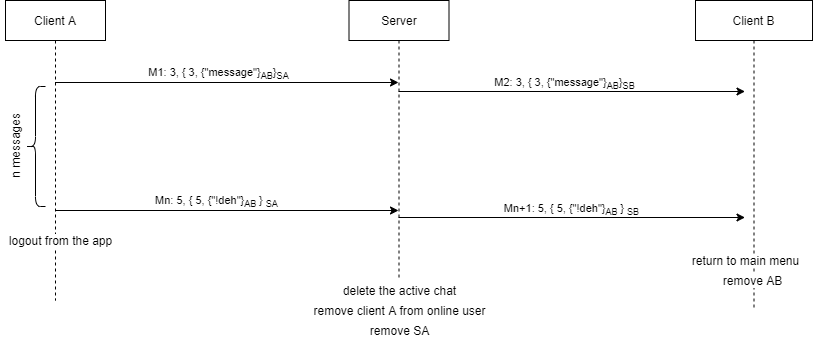

The diagram above was exported from draw.io. Its source (the exported page's mxGraphModel, read from the mxfile embedded in the PNG):
<mxGraphModel dx="868" dy="460" grid="1" gridSize="10" guides="1" tooltips="1" connect="1" arrows="1" fold="1" page="1" pageScale="1" pageWidth="827" pageHeight="1169" math="0" shadow="0">
  <root>
    <mxCell id="0" />
    <mxCell id="1" parent="0" />
    <mxCell id="FarxpKgZHKkkfBqwm3aO-5" value="Client A" style="shape=umlLifeline;perimeter=lifelinePerimeter;whiteSpace=wrap;html=1;container=1;collapsible=0;recursiveResize=0;outlineConnect=0;" parent="1" vertex="1">
      <mxGeometry x="20" y="30" width="100" height="300" as="geometry" />
    </mxCell>
    <mxCell id="FarxpKgZHKkkfBqwm3aO-7" value="Server" style="shape=umlLifeline;perimeter=lifelinePerimeter;whiteSpace=wrap;html=1;container=1;collapsible=0;recursiveResize=0;outlineConnect=0;" parent="1" vertex="1">
      <mxGeometry x="363.5" y="30" width="100" height="280" as="geometry" />
    </mxCell>
    <mxCell id="ew0XSLaMeLpF_alBr4-t-1" value="Client B" style="shape=umlLifeline;perimeter=lifelinePerimeter;whiteSpace=wrap;html=1;container=1;collapsible=0;recursiveResize=0;outlineConnect=0;" parent="1" vertex="1">
      <mxGeometry x="710" y="30" width="117" height="310" as="geometry" />
    </mxCell>
    <mxCell id="YKbFxFgqCVOi-oBd9TnE-9" value="remove AB" style="text;html=1;align=center;verticalAlign=middle;resizable=0;points=[];autosize=1;strokeColor=none;labelBackgroundColor=#ffffff;" parent="ew0XSLaMeLpF_alBr4-t-1" vertex="1">
      <mxGeometry x="22" y="270" width="70" height="20" as="geometry" />
    </mxCell>
    <mxCell id="ew0XSLaMeLpF_alBr4-t-2" value="" style="endArrow=classic;html=1;" parent="1" edge="1">
      <mxGeometry width="50" height="50" relative="1" as="geometry">
        <mxPoint x="69.5" y="112" as="sourcePoint" />
        <mxPoint x="413" y="112" as="targetPoint" />
      </mxGeometry>
    </mxCell>
    <mxCell id="ew0XSLaMeLpF_alBr4-t-9" value="M1: 3, { 3, {&quot;message&quot;}&lt;sub&gt;AB&lt;/sub&gt;}&lt;sub&gt;SA&lt;/sub&gt;" style="edgeLabel;html=1;align=center;verticalAlign=middle;resizable=0;points=[];" parent="ew0XSLaMeLpF_alBr4-t-2" vertex="1" connectable="0">
      <mxGeometry x="-0.0597" y="-1" relative="1" as="geometry">
        <mxPoint x="2" y="-11" as="offset" />
      </mxGeometry>
    </mxCell>
    <mxCell id="ew0XSLaMeLpF_alBr4-t-3" value="" style="endArrow=classic;html=1;" parent="1" edge="1">
      <mxGeometry width="50" height="50" relative="1" as="geometry">
        <mxPoint x="69.5" y="240" as="sourcePoint" />
        <mxPoint x="413" y="240" as="targetPoint" />
      </mxGeometry>
    </mxCell>
    <mxCell id="YKbFxFgqCVOi-oBd9TnE-3" value="Mn: 5, { 5, {&quot;!deh&quot;}&lt;sub&gt;AB &lt;/sub&gt;} &lt;sub&gt;SA&lt;/sub&gt;" style="edgeLabel;html=1;align=center;verticalAlign=middle;resizable=0;points=[];" parent="ew0XSLaMeLpF_alBr4-t-3" vertex="1" connectable="0">
      <mxGeometry x="-0.2402" y="2" relative="1" as="geometry">
        <mxPoint x="31" y="-8" as="offset" />
      </mxGeometry>
    </mxCell>
    <mxCell id="ew0XSLaMeLpF_alBr4-t-5" value="" style="endArrow=classic;html=1;" parent="1" edge="1">
      <mxGeometry width="50" height="50" relative="1" as="geometry">
        <mxPoint x="413" y="121" as="sourcePoint" />
        <mxPoint x="759.5" y="121" as="targetPoint" />
      </mxGeometry>
    </mxCell>
    <mxCell id="ew0XSLaMeLpF_alBr4-t-11" value="M2: 3, { 3, {&quot;message&quot;}&lt;sub&gt;AB&lt;/sub&gt;}&lt;sub&gt;SB&lt;/sub&gt;" style="edgeLabel;html=1;align=center;verticalAlign=middle;resizable=0;points=[];" parent="ew0XSLaMeLpF_alBr4-t-5" vertex="1" connectable="0">
      <mxGeometry x="-0.0466" y="-2" relative="1" as="geometry">
        <mxPoint y="-11" as="offset" />
      </mxGeometry>
    </mxCell>
    <mxCell id="ew0XSLaMeLpF_alBr4-t-7" value="" style="endArrow=classic;html=1;" parent="1" edge="1">
      <mxGeometry width="50" height="50" relative="1" as="geometry">
        <mxPoint x="413" y="247" as="sourcePoint" />
        <mxPoint x="759.5" y="247" as="targetPoint" />
      </mxGeometry>
    </mxCell>
    <mxCell id="YKbFxFgqCVOi-oBd9TnE-4" value="Mn+1: 5, { 5, {&quot;!deh&quot;}&lt;sub&gt;AB&amp;nbsp;&lt;/sub&gt;}&amp;nbsp;&lt;sub&gt;SB&lt;/sub&gt;" style="edgeLabel;html=1;align=center;verticalAlign=middle;resizable=0;points=[];" parent="ew0XSLaMeLpF_alBr4-t-7" vertex="1" connectable="0">
      <mxGeometry x="-0.0649" y="-1" relative="1" as="geometry">
        <mxPoint x="10" y="-10" as="offset" />
      </mxGeometry>
    </mxCell>
    <mxCell id="ew0XSLaMeLpF_alBr4-t-17" value="delete the active chat" style="text;html=1;align=center;verticalAlign=middle;resizable=0;points=[];autosize=1;strokeColor=none;" parent="1" vertex="1">
      <mxGeometry x="348.5" y="310" width="130" height="20" as="geometry" />
    </mxCell>
    <mxCell id="YKbFxFgqCVOi-oBd9TnE-1" value="" style="shape=curlyBracket;whiteSpace=wrap;html=1;rounded=1;" parent="1" vertex="1">
      <mxGeometry x="40" y="116" width="20" height="120" as="geometry" />
    </mxCell>
    <mxCell id="YKbFxFgqCVOi-oBd9TnE-2" value="n messages" style="text;html=1;align=center;verticalAlign=middle;resizable=0;points=[];autosize=1;strokeColor=none;portConstraintRotation=1;rotation=-90;" parent="1" vertex="1">
      <mxGeometry x="-10" y="166" width="80" height="20" as="geometry" />
    </mxCell>
    <mxCell id="YKbFxFgqCVOi-oBd9TnE-5" value="remove client A from online user" style="text;html=1;align=center;verticalAlign=middle;resizable=0;points=[];autosize=1;strokeColor=none;" parent="1" vertex="1">
      <mxGeometry x="319" y="330" width="190" height="20" as="geometry" />
    </mxCell>
    <mxCell id="YKbFxFgqCVOi-oBd9TnE-6" value="logout from the app" style="text;html=1;align=center;verticalAlign=middle;resizable=0;points=[];autosize=1;strokeColor=none;labelBackgroundColor=#ffffff;" parent="1" vertex="1">
      <mxGeometry x="15" y="260" width="120" height="20" as="geometry" />
    </mxCell>
    <mxCell id="YKbFxFgqCVOi-oBd9TnE-7" value="return to main menu" style="text;html=1;align=center;verticalAlign=middle;resizable=0;points=[];autosize=1;strokeColor=none;labelBackgroundColor=#ffffff;" parent="1" vertex="1">
      <mxGeometry x="700" y="280" width="120" height="20" as="geometry" />
    </mxCell>
    <mxCell id="YKbFxFgqCVOi-oBd9TnE-8" value="remove SA" style="text;html=1;align=center;verticalAlign=middle;resizable=0;points=[];autosize=1;strokeColor=none;" parent="1" vertex="1">
      <mxGeometry x="379" y="350" width="70" height="20" as="geometry" />
    </mxCell>
  </root>
</mxGraphModel>